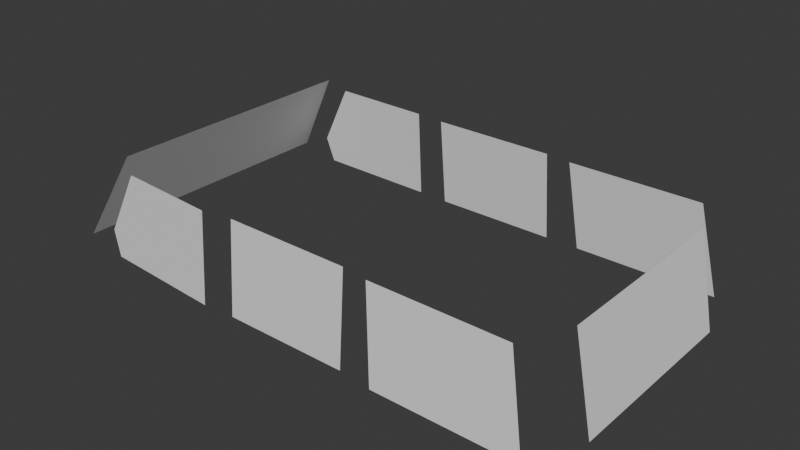 # Source: carwindow.blend  (saved by Blender 4.3.34; exported with 4.5.12 LTS)
import bpy
from mathutils import Matrix  # noqa: F401  (used for matrix-valued properties, if any)

bpy.ops.wm.read_factory_settings(use_empty=True)
scene = bpy.context.scene
scene.name = 'Scene'

# ---- collections
col_collection = bpy.data.collections.new('Collection'); scene.collection.children.link(col_collection)

# ---- world
world_world = bpy.data.worlds.new('World'); scene.world = world_world
world_world.use_nodes = True; world_world.node_tree.nodes.clear()
_N = world_world.node_tree.nodes; _L = world_world.node_tree.links
n0 = _N.new('ShaderNodeOutputWorld'); n0.name = 'World Output'; n0.location = (300, 300)
n1 = _N.new('ShaderNodeBackground'); n1.name = 'Background'; n1.location = (10, 300)
n1.inputs[0].default_value = (0.05088, 0.05088, 0.05088, 1.0)
_L.new(n1.outputs[0], n0.inputs[0])
n0.is_active_output = True
world_world.color = (0.05088, 0.05088, 0.05088)
world_world.sun_shadow_jitter_overblur = 0.0

# ---- meshes
me_3d_object__32_001mesh = bpy.data.meshes.new('_3D_Object_#32_001Mesh')
me_3d_object__32_001mesh.from_pydata([(36.4, 15.94, -10.9), (34.19, -13.95, 10.9), (36.4, -18.36, -10.9), (34.19, 18.36, 10.9), (-34.19, -13.95, 10.9), (-36.4, 15.94, -10.9), (-36.4, -18.36, -10.9), (-34.19, 18.36, 10.9)], [], [(0, 1, 2), (1, 0, 3), (4, 5, 6), (5, 4, 7)])
_uv = me_3d_object__32_001mesh.uv_layers.new(name='_3D_Object_#32_001-UV0')
_uv.uv.foreach_set('vector', [0.0, 0.0, 0.0, 0.0, 0.0, 0.0, 0.0, 0.0, 0.0, 0.0, 0.0, 0.0, 0.0, 0.0, 0.0, 0.0, 0.0, 0.0, 0.0, 0.0, 0.0, 0.0, 0.0, 0.0])
_uv.active_render = True
_uv = me_3d_object__32_001mesh.uv_layers.new(name='_3D_Object_#32_001-UV1')
_uv.uv.foreach_set('vector', [0.0, 0.0, 0.0, 0.0, 0.0, 0.0, 0.0, 0.0, 0.0, 0.0, 0.0, 0.0, 0.0, 0.0, 0.0, 0.0, 0.0, 0.0, 0.0, 0.0, 0.0, 0.0, 0.0, 0.0])
me_3d_object__32_001mesh.update()
me_3d_object__32_001mesh.normals_split_custom_set([tuple(v) for v in zip(*[iter([0.9949, 3.25e-07, 0.1013, 0.9949, 3.25e-07, 0.1013, 0.9949, 3.25e-07, 0.1013, 0.9949, 0.0, 0.1013, 0.9949, 0.0, 0.1013, 0.9949, 0.0, 0.1013, -0.9949, 5.128e-07, 0.1013, -0.9949, 5.128e-07, 0.1013, -0.9949, 5.128e-07, 0.1013, -0.9949, 1.96e-07, 0.1013, -0.9949, 1.96e-07, 0.1013, -0.9949, 1.96e-07, 0.1013])] * 3)])
me_3d_object__25_001mesh = bpy.data.meshes.new('_3D_Object_#25_001Mesh')
me_3d_object__25_001mesh.from_pydata([(1.131, -15.15, -11.03), (-1.045, 15.15, 11.04), (-1.045, -15.15, 11.04), (1.131, 15.15, -11.03), (-1.131, 15.15, 11.03), (1.045, -15.15, -11.04), (-1.131, -15.15, 11.03), (1.045, 15.15, -11.04)], [], [(0, 1, 2), (1, 0, 3), (4, 5, 6), (5, 4, 7)])
_uv = me_3d_object__25_001mesh.uv_layers.new(name='_3D_Object_#25_001-UV0')
_uv.uv.foreach_set('vector', [0.0, 0.0, 0.0, 0.0, 0.0, 0.0, 0.0, 0.0, 0.0, 0.0, 0.0, 0.0, 0.0, 0.0, 0.0, 0.0, 0.0, 0.0, 0.0, 0.0, 0.0, 0.0, 0.0, 0.0])
_uv.active_render = True
_uv = me_3d_object__25_001mesh.uv_layers.new(name='_3D_Object_#25_001-UV1')
_uv.uv.foreach_set('vector', [0.0, 0.0, 0.0, 0.0, 0.0, 0.0, 0.0, 0.0, 0.0, 0.0, 0.0, 0.0, 0.0, 0.0, 0.0, 0.0, 0.0, 0.0, 0.0, 0.0, 0.0, 0.0, 0.0, 0.0])
me_3d_object__25_001mesh.update()
me_3d_object__25_001mesh.normals_split_custom_set([tuple(v) for v in zip(*[iter([0.9952, 1.331e-07, 0.09807, 0.9952, 1.331e-07, 0.09807, 0.9952, 1.331e-07, 0.09807, 0.9952, 1.011e-07, 0.09807, 0.9952, 1.011e-07, 0.09807, 0.9952, 1.011e-07, 0.09807, -0.9952, -2.432e-07, -0.09807, -0.9952, -2.432e-07, -0.09807, -0.9952, -2.432e-07, -0.09807, -0.9952, -1.353e-07, -0.09808, -0.9952, -1.353e-07, -0.09808, -0.9952, -1.353e-07, -0.09808])] * 3)])
me_3d_object__43_001mesh = bpy.data.meshes.new('_3D_Object_#43_001Mesh')
me_3d_object__43_001mesh.from_pydata([(-35.22, 6.237, -10.96), (31.76, -6.237, 10.96), (35.22, 6.237, -10.96), (-32.24, -6.237, 10.96)], [], [(0, 1, 2), (1, 0, 3)])
_uv = me_3d_object__43_001mesh.uv_layers.new(name='_3D_Object_#43_001-UV0')
_uv.uv.foreach_set('vector', [0.0, 0.0, 0.0, 0.0, 0.0, 0.0, 0.0, 0.0, 0.0, 0.0, 0.0, 0.0])
_uv.active_render = True
_uv = me_3d_object__43_001mesh.uv_layers.new(name='_3D_Object_#43_001-UV1')
_uv.uv.foreach_set('vector', [0.0, 0.0, 0.0, 0.0, 0.0, 0.0, 0.0, 0.0, 0.0, 0.0, 0.0, 0.0])
me_3d_object__43_001mesh.update()
me_3d_object__43_001mesh.normals_split_custom_set([tuple(v) for v in zip(*[iter([1.605e-07, 0.8691, 0.4947, 1.605e-07, 0.8691, 0.4947, 1.605e-07, 0.8691, 0.4947, 1.684e-07, 0.8691, 0.4947, 1.684e-07, 0.8691, 0.4947, 1.684e-07, 0.8691, 0.4947])] * 3)])
me_3d_object__39_001mesh = bpy.data.meshes.new('_3D_Object_#39_001Mesh')
me_3d_object__39_001mesh.from_pydata([(23.22, 2.168, 11.14), (-23.22, -2.168, -11.14), (23.22, -2.168, -11.14), (-23.22, 2.168, 11.14)], [], [(0, 1, 2), (1, 0, 3)])
_uv = me_3d_object__39_001mesh.uv_layers.new(name='_3D_Object_#39_001-UV0')
_uv.uv.foreach_set('vector', [0.0, 0.0, 0.0, 0.0, 0.0, 0.0, 0.0, 0.0, 0.0, 0.0, 0.0, 0.0])
_uv.active_render = True
_uv = me_3d_object__39_001mesh.uv_layers.new(name='_3D_Object_#39_001-UV1')
_uv.uv.foreach_set('vector', [0.0, 0.0, 0.0, 0.0, 0.0, 0.0, 0.0, 0.0, 0.0, 0.0, 0.0, 0.0])
me_3d_object__39_001mesh.update()
me_3d_object__39_001mesh.normals_split_custom_set([tuple(v) for v in zip(*[iter([4.184e-07, -0.9816, 0.191, 4.184e-07, -0.9816, 0.191, 4.184e-07, -0.9816, 0.191, 3.91e-07, -0.9816, 0.191, 3.91e-07, -0.9816, 0.191, 3.91e-07, -0.9816, 0.191])] * 3)])
me_3d_object__20_001mesh = bpy.data.meshes.new('_3D_Object_#20_001Mesh')
me_3d_object__20_001mesh.from_pydata([(1.121, -15.66, -11.2), (-1.069, 7.86, 11.2), (-1.047, -16.46, 10.98), (1.088, 14.65, -10.86), (0.4826, 16.46, -4.669), (-1.121, 7.86, 11.2), (1.069, -15.66, -11.2), (-1.099, -16.46, 10.97), (1.036, 14.65, -10.86), (0.4309, 16.46, -4.674)], [], [(0, 1, 2), (1, 0, 3), (1, 3, 4), (5, 6, 7), (6, 5, 8), (8, 5, 9)])
_uv = me_3d_object__20_001mesh.uv_layers.new(name='_3D_Object_#20_001-UV0')
_uv.uv.foreach_set('vector', [0.0, 0.0, 0.0, 0.0, 0.0, 0.0, 0.0, 0.0, 0.0, 0.0, 0.0, 0.0, 0.0, 0.0, 0.0, 0.0, 0.0, 0.0, 0.0, 0.0, 0.0, 0.0, 0.0, 0.0, 0.0, 0.0, 0.0, 0.0, 0.0, 0.0, 0.0, 0.0, 0.0, 0.0, 0.0, 0.0])
_uv.active_render = True
_uv = me_3d_object__20_001mesh.uv_layers.new(name='_3D_Object_#20_001-UV1')
_uv.uv.foreach_set('vector', [0.0, 0.0, 0.0, 0.0, 0.0, 0.0, 0.0, 0.0, 0.0, 0.0, 0.0, 0.0, 0.0, 0.0, 0.0, 0.0, 0.0, 0.0, 0.0, 0.0, 0.0, 0.0, 0.0, 0.0, 0.0, 0.0, 0.0, 0.0, 0.0, 0.0, 0.0, 0.0, 0.0, 0.0, 0.0, 0.0])
me_3d_object__20_001mesh.update()
me_3d_object__20_001mesh.normals_split_custom_set([tuple(v) for v in zip(*[iter([0.9953, 2.453e-07, 0.09732, 0.9953, 2.453e-07, 0.09732, 0.9953, 2.453e-07, 0.09732, 0.9953, 1.649e-07, 0.09732, 0.9953, 1.649e-07, 0.09732, 0.9953, 1.649e-07, 0.09732, 0.9953, 7.993e-07, 0.09732, 0.9953, 7.993e-07, 0.09732, 0.9953, 7.993e-07, 0.09732, -0.9953, -2.357e-07, -0.09732, -0.9953, -2.357e-07, -0.09732, -0.9953, -2.357e-07, -0.09732, -0.9953, -1.71e-07, -0.09732, -0.9953, -1.71e-07, -0.09732, -0.9953, -1.71e-07, -0.09732, -0.9953, 1.506e-07, -0.09732, -0.9953, 1.506e-07, -0.09732, -0.9953, 1.506e-07, -0.09732])] * 3)])
me_3d_object__15_001mesh = bpy.data.meshes.new('_3D_Object_#15_001Mesh')
me_3d_object__15_001mesh.from_pydata([(0.7502, -15.15, 11.07), (-0.8361, 15.15, -11.06), (-0.8361, -15.15, -11.06), (0.7502, 15.15, 11.07), (-0.7502, -15.15, -11.07), (0.8361, 15.15, 11.06), (0.8361, -15.15, 11.06), (-0.7502, 15.15, -11.07)], [], [(0, 1, 2), (1, 0, 3), (4, 5, 6), (5, 4, 7)])
_uv = me_3d_object__15_001mesh.uv_layers.new(name='_3D_Object_#15_001-UV0')
_uv.uv.foreach_set('vector', [0.0, 0.0, 0.0, 0.0, 0.0, 0.0, 0.0, 0.0, 0.0, 0.0, 0.0, 0.0, 0.0, 0.0, 0.0, 0.0, 0.0, 0.0, 0.0, 0.0, 0.0, 0.0, 0.0, 0.0])
_uv.active_render = True
_uv = me_3d_object__15_001mesh.uv_layers.new(name='_3D_Object_#15_001-UV1')
_uv.uv.foreach_set('vector', [0.0, 0.0, 0.0, 0.0, 0.0, 0.0, 0.0, 0.0, 0.0, 0.0, 0.0, 0.0, 0.0, 0.0, 0.0, 0.0, 0.0, 0.0, 0.0, 0.0, 0.0, 0.0, 0.0, 0.0])
me_3d_object__15_001mesh.update()
me_3d_object__15_001mesh.normals_split_custom_set([tuple(v) for v in zip(*[iter([-0.9974, 1.311e-07, 0.0715, -0.9974, 1.311e-07, 0.0715, -0.9974, 1.311e-07, 0.0715, -0.9974, 1.223e-07, 0.0715, -0.9974, 1.223e-07, 0.0715, -0.9974, 1.223e-07, 0.0715, 0.9974, -1.224e-07, -0.0715, 0.9974, -1.224e-07, -0.0715, 0.9974, -1.224e-07, -0.0715, 0.9974, -1.248e-07, -0.0715, 0.9974, -1.248e-07, -0.0715, 0.9974, -1.248e-07, -0.0715])] * 3)])
me_3d_object__10_001mesh = bpy.data.meshes.new('_3D_Object_#10_001Mesh')
me_3d_object__10_001mesh.from_pydata([(0.9455, 7.823, 11.27), (-0.9973, -15.59, -11.27), (-0.2501, -16.46, 11.0), (0.4951, 14.68, -10.87), (0.8028, 16.47, -4.652), (-0.9455, -15.6, -11.27), (0.9973, 7.821, 11.27), (-0.1983, -16.47, 11.0), (0.5468, 14.68, -10.87), (0.8546, 16.46, -4.654)], [], [(0, 1, 2), (1, 0, 3), (3, 0, 4), (5, 6, 7), (6, 5, 8), (6, 8, 9)])
_uv = me_3d_object__10_001mesh.uv_layers.new(name='_3D_Object_#10_001-UV0')
_uv.uv.foreach_set('vector', [0.0, 0.0, 0.0, 0.0, 0.0, 0.0, 0.0, 0.0, 0.0, 0.0, 0.0, 0.0, 0.0, 0.0, 0.0, 0.0, 0.0, 0.0, 0.0, 0.0, 0.0, 0.0, 0.0, 0.0, 0.0, 0.0, 0.0, 0.0, 0.0, 0.0, 0.0, 0.0, 0.0, 0.0, 0.0, 0.0])
_uv.active_render = True
_uv = me_3d_object__10_001mesh.uv_layers.new(name='_3D_Object_#10_001-UV1')
_uv.uv.foreach_set('vector', [0.0, 0.0, 0.0, 0.0, 0.0, 0.0, 0.0, 0.0, 0.0, 0.0, 0.0, 0.0, 0.0, 0.0, 0.0, 0.0, 0.0, 0.0, 0.0, 0.0, 0.0, 0.0, 0.0, 0.0, 0.0, 0.0, 0.0, 0.0, 0.0, 0.0, 0.0, 0.0, 0.0, 0.0, 0.0, 0.0])
me_3d_object__10_001mesh.update()
me_3d_object__10_001mesh.normals_split_custom_set([tuple(v) for v in zip(*[iter([-0.9982, 0.04874, 0.0354, -0.9982, 0.04874, 0.0354, -0.9982, 0.04874, 0.0354, -0.9982, 0.04874, 0.0354, -0.9982, 0.04874, 0.0354, -0.9982, 0.04874, 0.0354, -0.9982, 0.04874, 0.0354, -0.9982, 0.04874, 0.0354, -0.9982, 0.04874, 0.0354, 0.9982, -0.04874, -0.0354, 0.9982, -0.04874, -0.0354, 0.9982, -0.04874, -0.0354, 0.9982, -0.04874, -0.0354, 0.9982, -0.04874, -0.0354, 0.9982, -0.04874, -0.0354, 0.9982, -0.04875, -0.0354, 0.9982, -0.04875, -0.0354, 0.9982, -0.04875, -0.0354])] * 3)])

# ---- objects
ob_3d_object__32_001 = bpy.data.objects.new('_3D_Object_#32_001', me_3d_object__32_001mesh)
ob_3d_object__25_001 = bpy.data.objects.new('_3D_Object_#25_001', me_3d_object__25_001mesh)
ob_3d_object__43_001 = bpy.data.objects.new('_3D_Object_#43_001', me_3d_object__43_001mesh)
ob_3d_object__39_001 = bpy.data.objects.new('_3D_Object_#39_001', me_3d_object__39_001mesh)
ob_3d_object__20_001 = bpy.data.objects.new('_3D_Object_#20_001', me_3d_object__20_001mesh)
ob_3d_object__15_001 = bpy.data.objects.new('_3D_Object_#15_001', me_3d_object__15_001mesh)
ob_3d_object__10_001 = bpy.data.objects.new('_3D_Object_#10_001', me_3d_object__10_001mesh)

# ---- transforms, parenting, visibility, modifiers, constraints
ob_3d_object__32_001.location = (1.413, -0.007255, 1.505)
ob_3d_object__32_001.rotation_euler = (1.526e-10, -4.371e-08, 1.567)
ob_3d_object__32_001.scale = (0.02262, 0.02262, 0.02262)
ob_3d_object__25_001.location = (0.524, 0.7912, 1.511)
ob_3d_object__25_001.rotation_euler = (1.526e-10, -4.371e-08, 1.567)
ob_3d_object__25_001.scale = (0.02262, 0.02262, 0.02262)
ob_3d_object__43_001.location = (-0.7514, 0.003966, 1.586)
ob_3d_object__43_001.rotation_euler = (1.526e-10, -4.371e-08, 1.567)
ob_3d_object__43_001.scale = (0.02262, 0.02262, 0.02262)
ob_3d_object__39_001.location = (1.904, -0.01203, 1.509)
ob_3d_object__39_001.rotation_euler = (1.526e-10, -4.371e-08, 1.567)
ob_3d_object__39_001.scale = (0.02262, 0.02262, 0.02262)
ob_3d_object__20_001.location = (-0.3547, 0.8019, 1.514)
ob_3d_object__20_001.rotation_euler = (1.526e-10, -4.371e-08, 1.567)
ob_3d_object__20_001.scale = (0.02262, 0.02262, 0.02262)
ob_3d_object__15_001.location = (0.5184, -0.7884, 1.511)
ob_3d_object__15_001.rotation_euler = (1.526e-10, -4.371e-08, 1.567)
ob_3d_object__15_001.scale = (0.02262, 0.02262, 0.02262)
ob_3d_object__10_001.location = (-0.36, -0.792, 1.514)
ob_3d_object__10_001.rotation_euler = (1.526e-10, -4.371e-08, 1.567)
ob_3d_object__10_001.scale = (0.02262, 0.02262, 0.02262)

# ---- collection membership
col_collection.objects.link(ob_3d_object__32_001)
col_collection.objects.link(ob_3d_object__25_001)
col_collection.objects.link(ob_3d_object__43_001)
col_collection.objects.link(ob_3d_object__39_001)
col_collection.objects.link(ob_3d_object__20_001)
col_collection.objects.link(ob_3d_object__15_001)
col_collection.objects.link(ob_3d_object__10_001)

# ---- scene / render settings (as saved in the file)
scene.frame_start = 1; scene.frame_end = 250; scene.frame_set(1)
scene.render.engine = 'BLENDER_EEVEE_NEXT'
bpy.context.view_layer.update()

# ---- added for rendering (the .blend has no active camera and no usable light): camera, sun
cam_auto = bpy.data.cameras.new('AutoCamera')
cam_auto.lens = 50.0
cam_auto.sensor_width = 36.0
cam_auto.clip_end = 1000.0
ob_auto_camera = bpy.data.objects.new('AutoCamera', cam_auto)
scene.collection.objects.link(ob_auto_camera)
ob_auto_camera.location = (3.62874, -3.72034, 4.02428)
ob_auto_camera.rotation_euler = (1.09748, -7.21219e-08, 0.694738)
scene.camera = ob_auto_camera
light_auto_sun = bpy.data.lights.new('AutoSun', 'SUN')
light_auto_sun.energy = 3.0
light_auto_sun.angle = 0.0523599
ob_auto_sun = bpy.data.objects.new('AutoSun', light_auto_sun)
scene.collection.objects.link(ob_auto_sun)
ob_auto_sun.rotation_euler = (0.872665, 0.174533, 0.523599)
bpy.context.view_layer.update()

